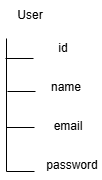

The diagram above was exported from draw.io. Its source (the exported page's mxGraphModel, read from the mxfile embedded in the PNG):
<mxGraphModel dx="1050" dy="522" grid="0" gridSize="10" guides="1" tooltips="1" connect="1" arrows="1" fold="1" page="1" pageScale="1" pageWidth="1169" pageHeight="827" math="0" shadow="0">
  <root>
    <mxCell id="0" />
    <mxCell id="1" parent="0" />
    <mxCell id="dJpEpb52KgOJHD7ReD6U-1" value="User" style="text;html=1;align=center;verticalAlign=middle;whiteSpace=wrap;rounded=0;" vertex="1" parent="1">
      <mxGeometry x="243" y="131" width="60" height="30" as="geometry" />
    </mxCell>
    <mxCell id="dJpEpb52KgOJHD7ReD6U-2" value="id" style="text;html=1;align=center;verticalAlign=middle;whiteSpace=wrap;rounded=0;" vertex="1" parent="1">
      <mxGeometry x="276" y="164" width="60" height="30" as="geometry" />
    </mxCell>
    <mxCell id="dJpEpb52KgOJHD7ReD6U-3" value="name" style="text;html=1;align=center;verticalAlign=middle;whiteSpace=wrap;rounded=0;" vertex="1" parent="1">
      <mxGeometry x="279" y="203" width="60" height="30" as="geometry" />
    </mxCell>
    <mxCell id="dJpEpb52KgOJHD7ReD6U-4" value="email" style="text;html=1;align=center;verticalAlign=middle;whiteSpace=wrap;rounded=0;" vertex="1" parent="1">
      <mxGeometry x="281" y="242" width="60" height="30" as="geometry" />
    </mxCell>
    <mxCell id="dJpEpb52KgOJHD7ReD6U-5" value="password" style="text;html=1;align=center;verticalAlign=middle;whiteSpace=wrap;rounded=0;" vertex="1" parent="1">
      <mxGeometry x="285" y="281" width="60" height="30" as="geometry" />
    </mxCell>
    <mxCell id="dJpEpb52KgOJHD7ReD6U-6" value="" style="endArrow=none;html=1;rounded=0;" edge="1" parent="1">
      <mxGeometry width="50" height="50" relative="1" as="geometry">
        <mxPoint x="249" y="302" as="sourcePoint" />
        <mxPoint x="249" y="169" as="targetPoint" />
      </mxGeometry>
    </mxCell>
    <mxCell id="dJpEpb52KgOJHD7ReD6U-7" value="" style="endArrow=none;html=1;rounded=0;entryX=0;entryY=0.833;entryDx=0;entryDy=0;entryPerimeter=0;" edge="1" parent="1" target="dJpEpb52KgOJHD7ReD6U-2">
      <mxGeometry width="50" height="50" relative="1" as="geometry">
        <mxPoint x="248" y="189" as="sourcePoint" />
        <mxPoint x="293" y="188" as="targetPoint" />
      </mxGeometry>
    </mxCell>
    <mxCell id="dJpEpb52KgOJHD7ReD6U-10" value="" style="endArrow=none;html=1;rounded=0;entryX=0;entryY=0.833;entryDx=0;entryDy=0;entryPerimeter=0;" edge="1" parent="1">
      <mxGeometry width="50" height="50" relative="1" as="geometry">
        <mxPoint x="250" y="222" as="sourcePoint" />
        <mxPoint x="278" y="222" as="targetPoint" />
      </mxGeometry>
    </mxCell>
    <mxCell id="dJpEpb52KgOJHD7ReD6U-11" value="" style="endArrow=none;html=1;rounded=0;entryX=0;entryY=0.833;entryDx=0;entryDy=0;entryPerimeter=0;" edge="1" parent="1">
      <mxGeometry width="50" height="50" relative="1" as="geometry">
        <mxPoint x="249" y="258" as="sourcePoint" />
        <mxPoint x="277" y="258" as="targetPoint" />
      </mxGeometry>
    </mxCell>
    <mxCell id="dJpEpb52KgOJHD7ReD6U-12" value="" style="endArrow=none;html=1;rounded=0;entryX=0;entryY=0.833;entryDx=0;entryDy=0;entryPerimeter=0;" edge="1" parent="1">
      <mxGeometry width="50" height="50" relative="1" as="geometry">
        <mxPoint x="249" y="302" as="sourcePoint" />
        <mxPoint x="277" y="302" as="targetPoint" />
      </mxGeometry>
    </mxCell>
  </root>
</mxGraphModel>